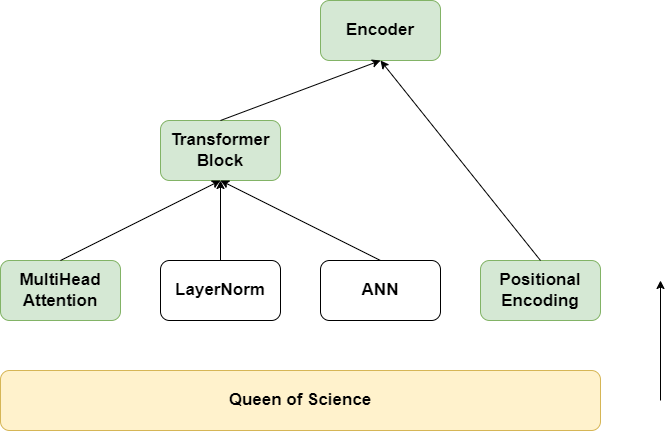

The diagram above was exported from draw.io. Its source (the exported page's mxGraphModel, read from the mxfile embedded in the PNG):
<mxGraphModel dx="782" dy="458" grid="1" gridSize="10" guides="1" tooltips="1" connect="1" arrows="1" fold="1" page="1" pageScale="1" pageWidth="850" pageHeight="1100" math="0" shadow="0">
  <root>
    <mxCell id="0" />
    <mxCell id="1" parent="0" />
    <mxCell id="lSFZl6le_o7OKmsEuBLS-1" value="MultiHead Attention" style="rounded=1;whiteSpace=wrap;html=1;fontStyle=1;fontSize=17;fillColor=#d5e8d4;strokeColor=#82b366;" parent="1" vertex="1">
      <mxGeometry x="40" y="280" width="120" height="60" as="geometry" />
    </mxCell>
    <mxCell id="lSFZl6le_o7OKmsEuBLS-2" value="LayerNorm" style="rounded=1;whiteSpace=wrap;html=1;fontStyle=1;fontSize=17;" parent="1" vertex="1">
      <mxGeometry x="200" y="280" width="120" height="60" as="geometry" />
    </mxCell>
    <mxCell id="lSFZl6le_o7OKmsEuBLS-3" value="ANN" style="rounded=1;whiteSpace=wrap;html=1;fontStyle=1;fontSize=17;" parent="1" vertex="1">
      <mxGeometry x="360" y="280" width="120" height="60" as="geometry" />
    </mxCell>
    <mxCell id="lSFZl6le_o7OKmsEuBLS-4" value="Positional Encoding" style="rounded=1;whiteSpace=wrap;html=1;fontStyle=1;fontSize=17;fillColor=#d5e8d4;strokeColor=#82b366;" parent="1" vertex="1">
      <mxGeometry x="520" y="280" width="120" height="60" as="geometry" />
    </mxCell>
    <mxCell id="lSFZl6le_o7OKmsEuBLS-5" value="Transformer Block" style="rounded=1;whiteSpace=wrap;html=1;fontStyle=1;fontSize=17;fillColor=#d5e8d4;strokeColor=#82b366;" parent="1" vertex="1">
      <mxGeometry x="200" y="140" width="120" height="60" as="geometry" />
    </mxCell>
    <mxCell id="lSFZl6le_o7OKmsEuBLS-6" value="Encoder" style="rounded=1;whiteSpace=wrap;html=1;fontStyle=1;fontSize=17;fillColor=#d5e8d4;strokeColor=#82b366;" parent="1" vertex="1">
      <mxGeometry x="360" y="20" width="120" height="60" as="geometry" />
    </mxCell>
    <mxCell id="lSFZl6le_o7OKmsEuBLS-7" value="" style="endArrow=classic;html=1;rounded=0;entryX=0.5;entryY=1;entryDx=0;entryDy=0;" parent="1" target="lSFZl6le_o7OKmsEuBLS-5" edge="1">
      <mxGeometry width="50" height="50" relative="1" as="geometry">
        <mxPoint x="100" y="280" as="sourcePoint" />
        <mxPoint x="150" y="230" as="targetPoint" />
      </mxGeometry>
    </mxCell>
    <mxCell id="lSFZl6le_o7OKmsEuBLS-8" value="" style="endArrow=classic;html=1;rounded=0;entryX=0.5;entryY=1;entryDx=0;entryDy=0;exitX=0.5;exitY=0;exitDx=0;exitDy=0;" parent="1" source="lSFZl6le_o7OKmsEuBLS-2" target="lSFZl6le_o7OKmsEuBLS-5" edge="1">
      <mxGeometry width="50" height="50" relative="1" as="geometry">
        <mxPoint x="270" y="280" as="sourcePoint" />
        <mxPoint x="320" y="230" as="targetPoint" />
      </mxGeometry>
    </mxCell>
    <mxCell id="lSFZl6le_o7OKmsEuBLS-9" value="" style="endArrow=classic;html=1;rounded=0;exitX=0.5;exitY=0;exitDx=0;exitDy=0;entryX=0.5;entryY=1;entryDx=0;entryDy=0;" parent="1" source="lSFZl6le_o7OKmsEuBLS-3" target="lSFZl6le_o7OKmsEuBLS-5" edge="1">
      <mxGeometry width="50" height="50" relative="1" as="geometry">
        <mxPoint x="380" y="270" as="sourcePoint" />
        <mxPoint x="430" y="220" as="targetPoint" />
      </mxGeometry>
    </mxCell>
    <mxCell id="lSFZl6le_o7OKmsEuBLS-10" value="" style="endArrow=classic;html=1;rounded=0;entryX=0.5;entryY=1;entryDx=0;entryDy=0;" parent="1" target="lSFZl6le_o7OKmsEuBLS-6" edge="1">
      <mxGeometry width="50" height="50" relative="1" as="geometry">
        <mxPoint x="260" y="140" as="sourcePoint" />
        <mxPoint x="310" y="90" as="targetPoint" />
      </mxGeometry>
    </mxCell>
    <mxCell id="lSFZl6le_o7OKmsEuBLS-11" value="" style="endArrow=classic;html=1;rounded=0;" parent="1" edge="1">
      <mxGeometry width="50" height="50" relative="1" as="geometry">
        <mxPoint x="580" y="280" as="sourcePoint" />
        <mxPoint x="420" y="80" as="targetPoint" />
      </mxGeometry>
    </mxCell>
    <mxCell id="lSFZl6le_o7OKmsEuBLS-12" value="Queen of Science" style="rounded=1;whiteSpace=wrap;html=1;fontSize=17;fontStyle=1;fillColor=#fff2cc;strokeColor=#d6b656;" parent="1" vertex="1">
      <mxGeometry x="40" y="390" width="600" height="60" as="geometry" />
    </mxCell>
    <mxCell id="lSFZl6le_o7OKmsEuBLS-14" value="" style="endArrow=classic;html=1;rounded=0;fontSize=17;" parent="1" edge="1">
      <mxGeometry width="50" height="50" relative="1" as="geometry">
        <mxPoint x="700" y="420" as="sourcePoint" />
        <mxPoint x="700" y="300" as="targetPoint" />
      </mxGeometry>
    </mxCell>
  </root>
</mxGraphModel>